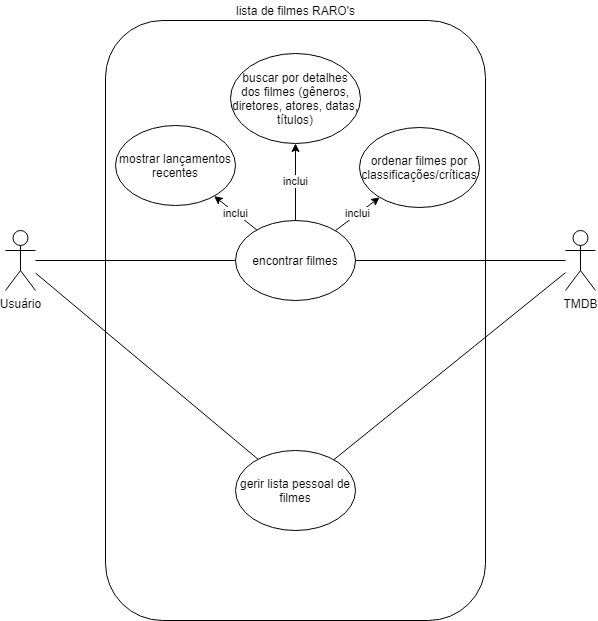

The diagram above was exported from draw.io. Its source (the exported page's mxGraphModel, read from the mxfile embedded in the PNG):
<mxGraphModel dx="1381" dy="795" grid="0" gridSize="10" guides="1" tooltips="1" connect="1" arrows="1" fold="1" page="1" pageScale="1" pageWidth="827" pageHeight="1169" math="0" shadow="0">
  <root>
    <mxCell id="0" />
    <mxCell id="1" parent="0" />
    <mxCell id="FEMQ2XbDtZ47P7mEuUZA-7" value="" style="rounded=1;whiteSpace=wrap;html=1;" parent="1" vertex="1">
      <mxGeometry x="160" y="50" width="380" height="600" as="geometry" />
    </mxCell>
    <mxCell id="FEMQ2XbDtZ47P7mEuUZA-1" value="Usuário" style="shape=umlActor;verticalLabelPosition=bottom;verticalAlign=top;html=1;outlineConnect=0;" parent="1" vertex="1">
      <mxGeometry x="60" y="260" width="30" height="60" as="geometry" />
    </mxCell>
    <mxCell id="FEMQ2XbDtZ47P7mEuUZA-2" value="encontrar filmes" style="ellipse;whiteSpace=wrap;html=1;" parent="1" vertex="1">
      <mxGeometry x="290" y="250" width="120" height="80" as="geometry" />
    </mxCell>
    <mxCell id="FEMQ2XbDtZ47P7mEuUZA-3" value="" style="endArrow=none;html=1;" parent="1" source="FEMQ2XbDtZ47P7mEuUZA-1" target="FEMQ2XbDtZ47P7mEuUZA-2" edge="1">
      <mxGeometry width="50" height="50" relative="1" as="geometry">
        <mxPoint x="390" y="420" as="sourcePoint" />
        <mxPoint x="440" y="370" as="targetPoint" />
      </mxGeometry>
    </mxCell>
    <mxCell id="FEMQ2XbDtZ47P7mEuUZA-6" value="TMDB" style="shape=umlActor;verticalLabelPosition=bottom;verticalAlign=top;html=1;outlineConnect=0;" parent="1" vertex="1">
      <mxGeometry x="620" y="260" width="30" height="60" as="geometry" />
    </mxCell>
    <mxCell id="FEMQ2XbDtZ47P7mEuUZA-9" value="" style="endArrow=none;html=1;" parent="1" source="FEMQ2XbDtZ47P7mEuUZA-2" target="FEMQ2XbDtZ47P7mEuUZA-6" edge="1">
      <mxGeometry width="50" height="50" relative="1" as="geometry">
        <mxPoint x="390" y="410" as="sourcePoint" />
        <mxPoint x="440" y="360" as="targetPoint" />
      </mxGeometry>
    </mxCell>
    <mxCell id="FEMQ2XbDtZ47P7mEuUZA-12" value="gerir lista pessoal de filmes" style="ellipse;whiteSpace=wrap;html=1;" parent="1" vertex="1">
      <mxGeometry x="290" y="480" width="120" height="80" as="geometry" />
    </mxCell>
    <mxCell id="FEMQ2XbDtZ47P7mEuUZA-13" value="" style="endArrow=none;html=1;" parent="1" source="FEMQ2XbDtZ47P7mEuUZA-12" target="FEMQ2XbDtZ47P7mEuUZA-1" edge="1">
      <mxGeometry width="50" height="50" relative="1" as="geometry">
        <mxPoint x="390" y="400" as="sourcePoint" />
        <mxPoint x="440" y="350" as="targetPoint" />
      </mxGeometry>
    </mxCell>
    <mxCell id="FEMQ2XbDtZ47P7mEuUZA-14" value="buscar por detalhes dos filmes (gêneros, diretores, atores, datas, títulos)" style="ellipse;whiteSpace=wrap;html=1;" parent="1" vertex="1">
      <mxGeometry x="285" y="83" width="130" height="90" as="geometry" />
    </mxCell>
    <mxCell id="FEMQ2XbDtZ47P7mEuUZA-15" value="lista de filmes RARO's" style="text;html=1;align=center;verticalAlign=middle;resizable=0;points=[];autosize=1;" parent="1" vertex="1">
      <mxGeometry x="285" y="30" width="130" height="20" as="geometry" />
    </mxCell>
    <mxCell id="FEMQ2XbDtZ47P7mEuUZA-17" value="inclui" style="endArrow=classic;html=1;" parent="1" source="FEMQ2XbDtZ47P7mEuUZA-2" target="FEMQ2XbDtZ47P7mEuUZA-14" edge="1">
      <mxGeometry width="50" height="50" relative="1" as="geometry">
        <mxPoint x="388" y="382" as="sourcePoint" />
        <mxPoint x="438" y="332" as="targetPoint" />
      </mxGeometry>
    </mxCell>
    <mxCell id="FEMQ2XbDtZ47P7mEuUZA-18" value="" style="endArrow=none;html=1;" parent="1" source="FEMQ2XbDtZ47P7mEuUZA-12" target="FEMQ2XbDtZ47P7mEuUZA-6" edge="1">
      <mxGeometry width="50" height="50" relative="1" as="geometry">
        <mxPoint x="388" y="382" as="sourcePoint" />
        <mxPoint x="438" y="332" as="targetPoint" />
      </mxGeometry>
    </mxCell>
    <mxCell id="Ad3thOsp8gXUJXCe29es-1" value="mostrar lançamentos recentes" style="ellipse;whiteSpace=wrap;html=1;" vertex="1" parent="1">
      <mxGeometry x="170" y="155" width="120" height="80" as="geometry" />
    </mxCell>
    <mxCell id="Ad3thOsp8gXUJXCe29es-2" value="ordenar filmes por classificações/críticas" style="ellipse;whiteSpace=wrap;html=1;" vertex="1" parent="1">
      <mxGeometry x="414" y="157" width="120" height="80" as="geometry" />
    </mxCell>
    <mxCell id="Ad3thOsp8gXUJXCe29es-3" value="inclui" style="endArrow=classic;html=1;" edge="1" parent="1" source="FEMQ2XbDtZ47P7mEuUZA-2" target="Ad3thOsp8gXUJXCe29es-2">
      <mxGeometry width="50" height="50" relative="1" as="geometry">
        <mxPoint x="360" y="260" as="sourcePoint" />
        <mxPoint x="360" y="183" as="targetPoint" />
      </mxGeometry>
    </mxCell>
    <mxCell id="Ad3thOsp8gXUJXCe29es-4" value="inclui" style="endArrow=classic;html=1;" edge="1" parent="1" source="FEMQ2XbDtZ47P7mEuUZA-2" target="Ad3thOsp8gXUJXCe29es-1">
      <mxGeometry width="50" height="50" relative="1" as="geometry">
        <mxPoint x="370" y="270" as="sourcePoint" />
        <mxPoint x="370" y="193" as="targetPoint" />
      </mxGeometry>
    </mxCell>
  </root>
</mxGraphModel>